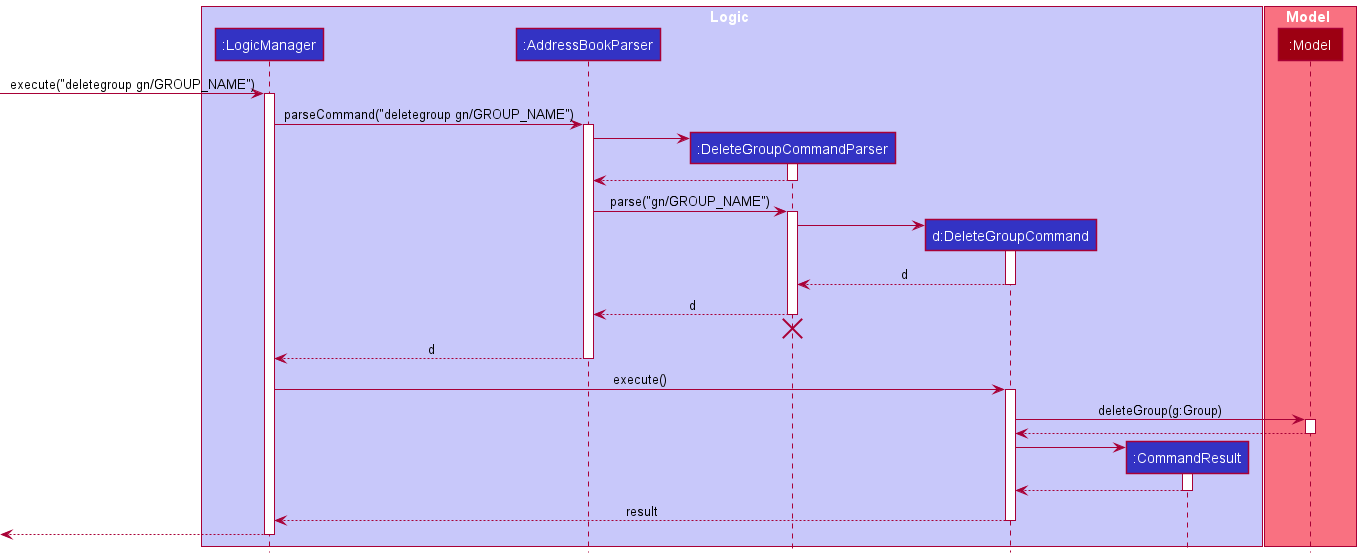

The diagram above was rendered by PlantUML. Its source (embedded in the PNG):
@startuml
!include style.puml

box Logic LOGIC_COLOR_T1
participant ":LogicManager" as LogicManager LOGIC_COLOR
participant ":AddressBookParser" as AddressBookParser LOGIC_COLOR
participant ":DeleteGroupCommandParser" as DeleteGroupCommandParser LOGIC_COLOR
participant "d:DeleteGroupCommand" as DeleteGroupCommand LOGIC_COLOR
participant ":CommandResult" as CommandResult LOGIC_COLOR
end box

box Model MODEL_COLOR_T1
participant ":Model" as Model MODEL_COLOR
end box

[-> LogicManager : execute("deletegroup gn/GROUP_NAME")
activate LogicManager

LogicManager -> AddressBookParser : parseCommand("deletegroup gn/GROUP_NAME")
activate AddressBookParser

create DeleteGroupCommandParser
AddressBookParser -> DeleteGroupCommandParser
activate DeleteGroupCommandParser

DeleteGroupCommandParser --> AddressBookParser
deactivate DeleteGroupCommandParser

AddressBookParser -> DeleteGroupCommandParser : parse("gn/GROUP_NAME")
activate DeleteGroupCommandParser

create DeleteGroupCommand
DeleteGroupCommandParser -> DeleteGroupCommand
activate DeleteGroupCommand

DeleteGroupCommand --> DeleteGroupCommandParser : d
deactivate DeleteGroupCommand

DeleteGroupCommandParser --> AddressBookParser : d
deactivate DeleteGroupCommandParser
'Hidden arrow to position the destroy marker below the end of the activation bar.
DeleteGroupCommandParser -[hidden]-> AddressBookParser
destroy DeleteGroupCommandParser

AddressBookParser --> LogicManager : d
deactivate AddressBookParser

LogicManager -> DeleteGroupCommand : execute()
activate DeleteGroupCommand

DeleteGroupCommand -> Model : deleteGroup(g:Group)
activate Model

Model --> DeleteGroupCommand
deactivate Model

create CommandResult
DeleteGroupCommand -> CommandResult
activate CommandResult

CommandResult --> DeleteGroupCommand
deactivate CommandResult

DeleteGroupCommand --> LogicManager : result
deactivate DeleteGroupCommand

[<--LogicManager
deactivate LogicManager
@enduml